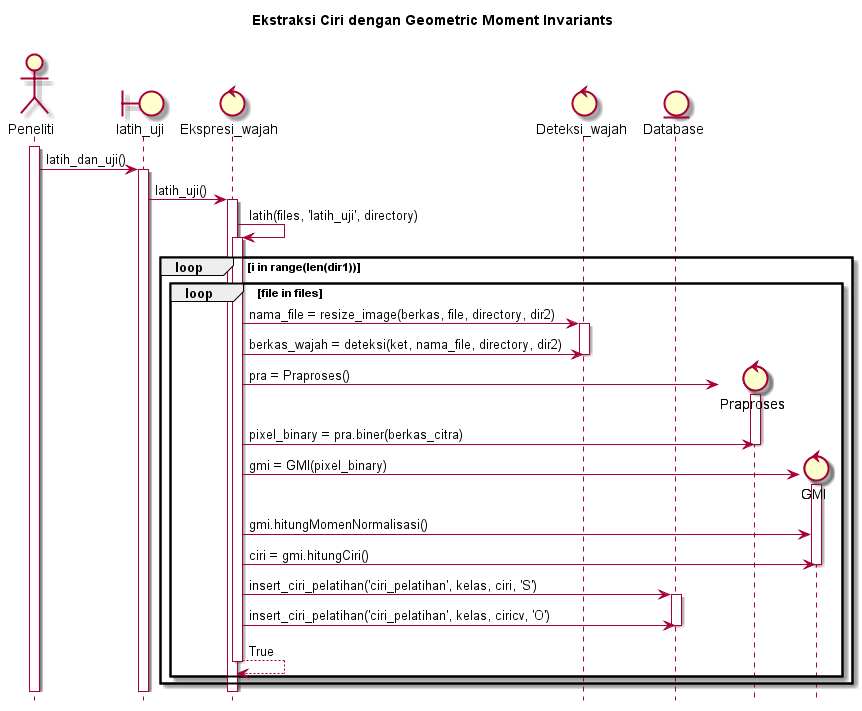

The diagram above was rendered by PlantUML. Its source (embedded in the PNG):
@startuml
hide footbox
title Ekstraksi Ciri dengan Geometric Moment Invariants\n

actor Peneliti
boundary latih_uji
control Ekspresi_wajah
control Deteksi_wajah
Entity Database

activate Peneliti
Peneliti -> latih_uji : latih_dan_uji()
activate latih_uji
latih_uji -> Ekspresi_wajah : latih_uji()
activate Ekspresi_wajah
Ekspresi_wajah -> Ekspresi_wajah : latih(files, 'latih_uji', directory)
activate Ekspresi_wajah

	loop i in range(len(dir1))
		loop file in files
			Ekspresi_wajah -> Deteksi_wajah : nama_file = resize_image(berkas, file, directory, dir2)
			activate Deteksi_wajah
			Ekspresi_wajah -> Deteksi_wajah : berkas_wajah = deteksi(ket, nama_file, directory, dir2) 
			deactivate Deteksi_wajah

			create control Praproses
			Ekspresi_wajah -> Praproses : pra = Praproses()
			activate Praproses
			Ekspresi_wajah -> Praproses : pixel_binary = pra.biner(berkas_citra)
			deactivate Praproses

			create control GMI
			Ekspresi_wajah -> GMI : gmi = GMI(pixel_binary)
			activate GMI
			Ekspresi_wajah -> GMI : gmi.hitungMomenNormalisasi()
			Ekspresi_wajah -> GMI : ciri = gmi.hitungCiri()
			deactivate GMI

			Ekspresi_wajah -> Database : insert_ciri_pelatihan('ciri_pelatihan', kelas, ciri, 'S')
			activate Database
			Ekspresi_wajah -> Database :  insert_ciri_pelatihan('ciri_pelatihan', kelas, ciricv, 'O')
			deactivate Database
			Ekspresi_wajah --> Ekspresi_wajah : True

			deactivate Ekspresi_wajah
		end
	end

@enduml